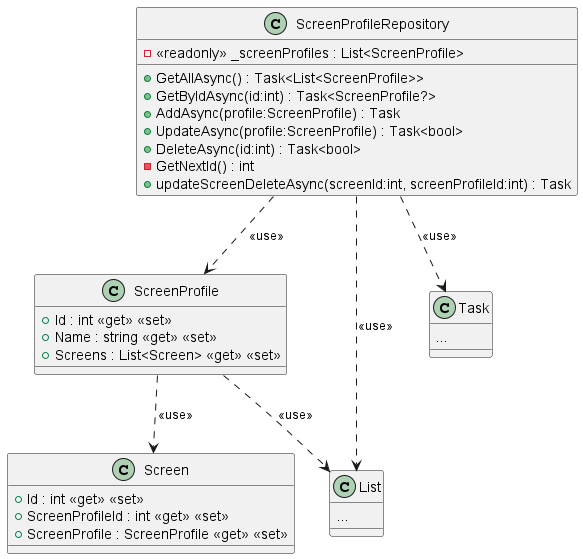

The diagram above was rendered by PlantUML. Its source (embedded in the PNG):
@startuml
class ScreenProfileRepository {
    - <<readonly>> _screenProfiles : List<ScreenProfile>
    + GetAllAsync() : Task<List<ScreenProfile>>
    + GetByIdAsync(id:int) : Task<ScreenProfile?>
    + AddAsync(profile:ScreenProfile) : Task
    + UpdateAsync(profile:ScreenProfile) : Task<bool>
    + DeleteAsync(id:int) : Task<bool>
    - GetNextId() : int
    + updateScreenDeleteAsync(screenId:int, screenProfileId:int) : Task
}
ScreenProfileRepository ..> ScreenProfile: <<use>>
class ScreenProfile {
    + Id : int <<get>> <<set>>
    + Name : string <<get>> <<set>>
    + Screens : List<Screen> <<get>> <<set>>
}
ScreenProfile ..> List: <<use>>
ScreenProfile ..> Screen: <<use>>
class Screen {
    + Id : int <<get>> <<set>>
    + ScreenProfileId : int <<get>> <<set>>
    + ScreenProfile : ScreenProfile <<get>> <<set>>
}
class List {
...
}
ScreenProfileRepository ..> List: <<use>>
class Task {
...
}
ScreenProfileRepository ..> Task: <<use>>
@enduml